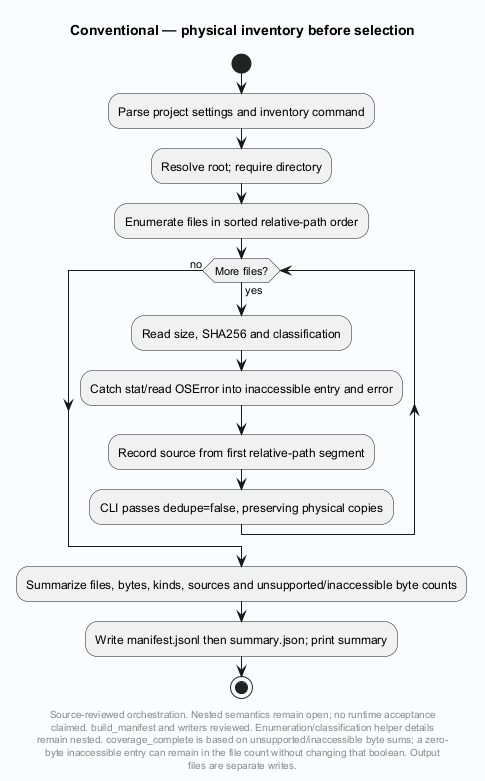

The diagram above was rendered by PlantUML. Its source (embedded in the PNG):
@startuml
' Evidence: Laplace-Conventional/src/laplace_conventional/cli.py SHA256 36d0a136f9cbe4f76c959b641b3d9b2dc676619caa633c1b8724fa8ec11f1359
' Evidence: Laplace-Conventional/src/laplace_conventional/corpus.py SHA256 922d2f532b53ba8a717043f5c2a552f4cd97e8fe25ad49563894832f95a3fc6f
skinparam backgroundColor #FAFCFF
skinparam shadowing false
skinparam defaultFontName SansSerif
title Conventional — physical inventory before selection
start
:Parse project settings and inventory command;
:Resolve root; require directory;
:Enumerate files in sorted relative-path order;
while (More files?) is (yes)
 :Read size, SHA256 and classification;
 :Catch stat/read OSError into inaccessible entry and error;
 :Record source from first relative-path segment;
 :CLI passes dedupe=false, preserving physical copies;
endwhile (no)
:Summarize files, bytes, kinds, sources and unsupported/inaccessible byte counts;
:Write manifest.jsonl then summary.json; print summary;
stop
footer
Source-reviewed orchestration. Nested semantics remain open; no runtime acceptance
claimed. build_manifest and writers reviewed. Enumeration/classification helper details
remain nested. coverage_complete is based on unsupported/inaccessible byte sums; a zero-
byte inaccessible entry can remain in the file count without changing that boolean. Output
files are separate writes.
end footer

@enduml